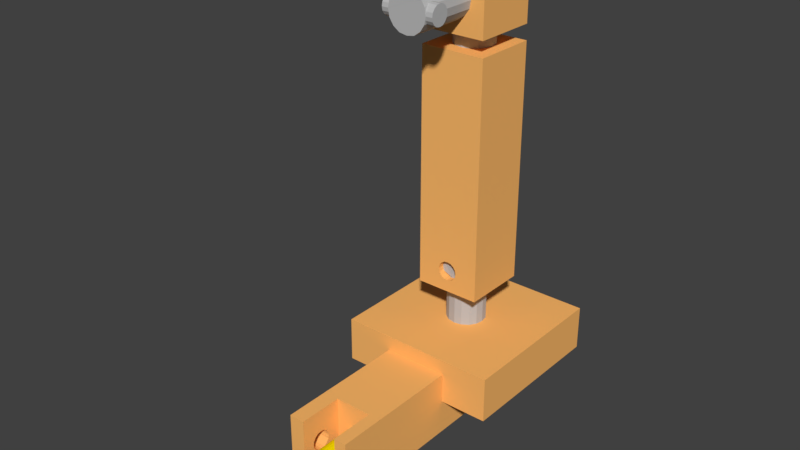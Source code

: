 # Source: RobotArm_BlueBoy17.blend  (saved by Blender 2.77.0; exported with 4.5.12 LTS)
import bpy
from mathutils import Matrix  # noqa: F401  (used for matrix-valued properties, if any)

bpy.ops.wm.read_factory_settings(use_empty=True)
scene = bpy.context.scene
scene.name = 'Scene'

# ---- collections
col_collection_1 = bpy.data.collections.new('Collection 1'); scene.collection.children.link(col_collection_1)

# ---- materials (node trees are filled in below, after node groups)
mat_construction_yellow = bpy.data.materials.new('Construction_Yellow')
mat_construction_yellow.alpha_threshold = 0.0
mat_construction_yellow.use_transparent_shadow = False
mat_construction_yellow.diffuse_color = (0.8392, 0.698, 0.0, 1.0)
mat_construction_yellow.roughness = 0.5
mat_orange = bpy.data.materials.new('Orange')
mat_orange.alpha_threshold = 0.0
mat_orange.use_transparent_shadow = False
mat_orange.diffuse_color = (1.0, 0.498, 0.1451, 1.0)
mat_orange.roughness = 0.5
mat_gray = bpy.data.materials.new('Gray')
mat_gray.alpha_threshold = 0.0
mat_gray.use_transparent_shadow = False
mat_gray.diffuse_color = (0.502, 0.502, 0.502, 1.0)
mat_gray.roughness = 0.5

# ---- material node trees

# ---- world
world_world = bpy.data.worlds.new('World'); scene.world = world_world
world_world.color = (0.05088, 0.05088, 0.05088)
world_world.use_sun_shadow = False
world_world.sun_shadow_jitter_overblur = 0.0
world_world.cycles.sampling_method = 'MANUAL'

# ---- meshes
me_hand = bpy.data.meshes.new('Hand')
me_hand.from_pydata([(-6.331, -9.523, 5.941), (-6.331, -9.523, -6.612), (6.358, -22.22, -6.612), (-6.331, -22.21, -6.612), (-6.331, -22.21, 5.941), (6.358, -22.21, 5.941), (6.358, -9.523, 5.941), (6.358, -9.523, -6.612), (-3.697, 2.151, -0.3036), (0.1762, 2.151, 3.473), (-4.962, 2.151, -0.3614), (-3.684, 2.151, -0.355), (-3.684, 2.151, -0.3614), (-1.333, 2.151, 3.184), (-3.427, 2.151, -1.775), (1.583, 2.151, 3.203), (2.778, 2.151, 2.375), (-2.611, 2.151, -3.014), (5.193, 2.151, -0.3614), (0.07981, 2.151, -4.145), (3.927, 2.151, -0.3871), (3.638, 2.151, -1.819), (-1.398, 2.151, -3.894), (3.638, 2.151, 1.116), (-3.427, 2.151, 1.097), (-2.611, 2.151, 2.375), (3.921, 2.151, -0.355), (2.81, 2.151, -3.066), (2.81, -13.9, -3.066), (3.927, -13.9, -0.3871), (3.927, -1.645, -0.3679), (3.927, -1.645, -0.3871), (3.908, 2.138, -0.4514), (3.786, 2.01, -1.081), (3.664, 1.599, -1.704), (5.193, 1.599, -1.704), (3.638, 1.419, -1.819), (3.439, 0.982, -2.115), (-4.962, 0.982, -2.115), (-4.962, 1.599, -1.704), (-3.44, 1.599, -1.704), (5.193, 0.982, -2.115), (5.193, 0.2305, -2.243), (5.193, 0.982, 1.431), (5.193, -1.523, -1.055), (5.193, -1.112, -1.678), (5.193, 1.579, 1.02), (5.193, -0.5081, -2.115), (5.193, 2.01, 0.3901), (5.193, 0.2819, 1.566), (5.193, -1.658, -0.3229), (5.193, -0.476, 1.424), (5.193, -1.523, 0.3772), (5.193, -1.112, 1.02), (5.193, 2.01, -1.081), (-4.962, 0.2305, -2.243), (-3.202, 0.982, -2.115), (3.356, 0.2305, -2.243), (3.439, -0.5081, -2.115), (3.638, -0.9128, -1.819), (3.664, -1.112, -1.678), (3.638, -13.9, -1.819), (3.792, -1.523, -1.055), (3.914, -1.658, -0.3229), (3.638, -13.9, 1.116), (3.78, -1.523, 0.3772), (3.638, -0.9642, 1.116), (3.657, -1.112, 1.02), (3.42, 0.982, 1.431), (3.33, 0.2819, 1.566), (3.426, -0.476, 1.424), (1.583, -13.9, 3.203), (2.778, -13.9, 2.375), (-3.562, 2.01, 0.3901), (-4.962, 2.01, 0.3901), (3.78, 2.01, 0.3901), (3.657, 1.579, 1.02), (3.638, 1.444, 1.116), (-1.398, -13.9, -3.894), (-2.611, -13.9, -3.014), (-3.119, 0.2305, -2.243), (-3.427, 1.489, -1.775), (-3.556, 2.01, -1.081), (-3.697, 2.145, -0.3036), (-3.684, 2.138, -0.2586), (-3.44, 1.579, 1.02), (-4.962, 1.579, 1.02), (-3.427, 1.464, 1.097), (-4.962, 0.982, 1.431), (-3.209, 0.982, 1.431), (-3.125, 0.2819, 1.566), (-4.962, 0.2819, 1.566), (-3.215, -0.476, 1.424), (-4.962, -0.476, 1.424), (-3.427, -0.9899, 1.097), (-3.427, -13.9, 1.097), (-3.697, -13.9, -0.3036), (-3.44, -1.112, 1.02), (-4.962, -1.112, 1.02), (-4.962, 2.01, -1.081), (-4.962, -0.5081, -2.115), (-4.962, -1.658, -0.3229), (-4.962, -1.523, -1.055), (-4.962, -1.112, -1.678), (-4.962, -1.523, 0.3772), (-3.562, -1.523, 0.3772), (-3.697, -1.651, -0.3036), (-3.427, -13.9, -1.775), (-3.691, -1.658, -0.3229), (-3.556, -1.523, -1.055), (-3.44, -1.112, -1.678), (-3.427, -0.9834, -1.775), (-3.202, -0.5081, -2.115), (0.07981, -13.9, -4.145), (-1.333, -13.9, 3.184), (-2.611, -13.9, 2.375), (0.1762, -13.9, 3.473), (1.014, -25.21, -0.4564), (0.6045, -24.93, -0.4564), (0.6045, -24.93, 3.193), (0.6045, -24.93, 3.193), (1.014, -25.21, 3.469), (1.014, -25.21, 3.469), (1.29, -25.63, -0.4564), (1.386, -26.1, -0.4564), (0.1034, -24.85, -0.4564), (-0.3892, -24.93, -0.4564), (-0.3892, -24.93, 3.193), (-0.3892, -24.93, 3.193), (-0.794, -25.23, -0.4564), (-0.794, -25.23, 3.486), (-0.794, -25.23, 3.486), (-0.794, -19.02, 3.486), (-0.3892, -19.02, 3.193), (0.1034, -19.02, 3.109), (0.6045, -19.02, 3.193), (1.014, -19.02, 3.469), (1.29, -19.02, 3.884), (1.29, -25.63, 3.884), (1.29, -25.63, 3.884), (1.386, -21.0, 4.362), (1.386, -26.1, 4.362), (1.386, -26.11, 4.362), (1.386, -26.11, 3.253), (1.386, -26.11, 4.362), (1.386, -26.11, 4.362), (1.386, -26.11, 4.362), (1.386, -26.11, 3.253), (1.386, -26.11, 4.362), (1.386, -26.11, 4.362), (1.364, -26.32, 4.253), (1.291, -26.68, 3.89), (1.291, -26.6, 3.889), (1.291, -26.68, 3.889), (1.29, -26.6, 3.884), (1.29, -26.6, 3.884), (1.29, -26.68, 3.884), (1.279, -26.7, 3.867), (1.11, -26.87, 3.607), (1.109, -26.87, 3.612), (1.109, -26.87, 3.612), (1.014, -27.01, 3.469), (1.003, -27.02, 3.462), (1.003, -27.02, -0.4564), (0.6045, -27.3, -0.4564), (-1.066, -25.64, -0.4564), (-1.156, -26.13, 4.39), (-1.156, -26.18, 4.39), (-1.156, -26.13, 4.388), (-1.149, -26.17, 4.35), (-1.148, -26.22, 4.345), (-1.072, -26.57, 3.931), (-1.071, -26.64, 3.928), (-1.071, -26.57, 3.931), (-1.071, -26.64, 3.928), (-1.058, -26.61, 3.957), (-1.066, -26.6, 3.97), (-1.066, -26.6, 3.97), (-1.072, -26.57, 4.003), (-1.047, -26.63, 3.941), (-1.066, -26.67, 3.901), (-1.066, -26.6, 3.9), (-1.07, -26.58, 3.922), (-1.07, -26.57, 3.923), (-1.047, -26.63, 3.941), (-1.044, -26.63, 3.935), (-1.066, -26.67, 3.899), (-1.156, -26.13, -0.4564), (-1.066, -26.6, -0.4564), (-0.3678, -27.29, -0.4564), (0.1355, -27.39, -0.4564), (0.1034, -27.39, 3.109), (-0.3678, -27.29, 3.189), (-0.3892, -27.28, 3.193), (-0.794, -27.02, -0.4564), (-0.7982, -27.08, 3.493), (-0.779, -27.03, 3.534), (-0.7799, -27.03, 3.535), (-0.7788, -27.03, 3.534), (-0.794, -27.02, 3.544), (-0.794, -27.02, 3.544), (-0.8171, -26.99, 3.58), (-0.794, -27.02, 3.544), (-0.8171, -26.99, 3.58), (-0.05539, -27.36, 3.213), (-0.7551, -27.05, 3.519), (-0.1778, -27.33, 3.237), (-0.1778, -27.33, 3.237), (0.07241, -27.38, 3.189), (0.07241, -27.38, 3.189), (-0.2987, -27.39, 3.177), (-0.2672, -27.31, 3.254), (-0.3095, -27.31, 3.263), (-0.3095, -27.31, 3.263), (-0.3526, -27.3, 3.271), (-0.3892, -27.38, 3.193), (-0.3543, -27.3, 3.271), (-0.3678, -27.29, 3.274), (-0.4162, -27.26, 3.304), (-0.3678, -27.29, 3.274), (-0.4162, -27.26, 3.304), (-0.4162, -27.26, 3.304), (-0.5369, -27.19, 3.38), (-0.6237, -27.13, 3.436), (-0.6237, -27.13, 3.436), (-0.7437, -27.06, 3.512), (-0.7728, -27.1, 3.471), (-0.7449, -27.06, 3.513), (-0.6237, -27.13, 3.436), (-0.7517, -27.05, 3.517), (-0.7483, -27.05, 3.515), (-0.746, -27.05, 3.514), (-0.794, -27.08, 3.486), (-0.794, -27.02, 3.486), (-0.794, -27.02, 3.486), (-0.3678, -27.29, 3.274), (0.1354, -27.39, 3.177), (0.1355, -27.39, 3.177), (-0.9105, -26.84, 3.728), (0.1943, -27.38, 3.189), (0.3134, -27.36, 3.212), (0.1792, -27.38, 3.186), (0.5124, -27.39, 3.177), (0.1791, -27.38, 3.186), (0.1355, -27.39, 3.115), (0.551, -27.31, 3.258), (0.6045, -27.3, 3.267), (0.549, -27.31, 3.257), (0.3134, -27.36, 3.212), (0.3134, -27.36, 3.212), (-1.008, -26.69, 3.88), (-0.9463, -26.78, 3.784), (-0.9463, -26.78, 3.784), (-0.9463, -26.78, 3.784), (-0.8171, -26.99, 3.58), (-1.004, -26.69, 3.873), (-1.004, -26.69, 3.874), (-1.006, -26.69, 3.878), (-1.018, -26.68, 3.893), (-1.027, -26.66, 3.912), (-1.027, -26.66, 3.912), (-1.027, -26.66, 3.912), (-1.028, -26.65, 3.914), (-1.029, -26.65, 3.914), (-1.031, -26.65, 3.917), (-1.035, -26.65, 3.923), (-1.033, -26.65, 3.92), (-1.035, -26.65, 3.923), (-1.035, -26.65, 3.923), (-1.029, -26.65, 3.915), (-1.028, -26.65, 3.914), (-1.018, -26.68, 3.893), (-1.018, -26.68, 3.893), (-1.014, -26.68, 3.89), (-1.014, -26.68, 3.889), (-1.008, -26.69, 3.88), (-1.008, -26.69, 3.88), (0.6045, -27.3, 3.267), (0.6492, -27.27, 3.299), (-0.6272, -26.7, 3.865), (-0.6272, -26.7, 3.865), (-0.6272, -26.7, 3.865), (-0.6272, -26.7, 3.865), (-1.102, -26.41, 4.161), (-1.102, -26.41, 4.161), (-1.105, -26.4, 4.173), (-1.106, -26.39, 4.181), (-1.112, -26.36, 4.212), (-1.112, -26.36, 4.212), (-1.127, -26.28, 4.293), (-1.127, -26.28, 4.293), (-1.131, -26.26, 4.312), (-1.131, -26.26, 4.312), (-1.131, -26.26, 4.312), (-1.142, -26.2, 4.367), (-1.14, -26.21, 4.356), (-1.14, -26.21, 4.357), (-1.14, -26.21, 4.358), (-1.149, -26.17, 4.402), (-1.149, -26.17, 4.402), (-1.149, -26.17, 4.402), (-1.152, -26.16, 4.409), (-1.156, -26.13, 4.39), (-1.153, -26.14, 4.402), (-1.156, -26.13, 4.402), (-1.153, -26.13, 4.402), (-1.153, -26.13, 4.402), (-1.153, -26.12, 4.402), (-1.156, -19.02, 4.39), (-1.066, -19.02, 4.857), (-0.3678, -19.02, 5.553), (0.1355, -19.02, 5.649), (-1.066, -19.02, 3.899), (-1.066, -20.68, 3.906), (-1.067, -19.02, 3.912), (-1.068, -19.02, 3.914), (-1.123, -19.02, 4.217), (-1.124, -19.02, 4.218), (-1.077, -25.71, 3.963), (-1.078, -25.71, 3.964), (-1.066, -25.65, 3.44), (-1.067, -25.65, 3.909), (-1.066, -25.65, 3.906), (-1.066, -24.03, 3.899), (-1.066, -25.64, 3.899), (-1.066, -25.64, 3.899), (0.6045, -19.02, 5.559), (1.003, -19.02, 5.283), (1.29, -19.02, 4.863), (1.326, -20.98, 4.673), (1.386, -21.0, 4.368), (1.386, -19.02, 4.362), (1.386, -26.21, 4.362), (1.37, -26.19, 4.383), (1.332, -26.39, 4.182), (1.335, -26.37, 4.201), (1.331, -26.39, 4.18), (1.325, -26.42, 4.147), (1.317, -26.47, 4.102), (1.317, -26.47, 4.102), (1.309, -26.5, 4.065), (1.302, -26.54, 4.031), (1.296, -26.65, 3.917), (1.302, -26.54, 4.031), (1.302, -26.54, 4.031), (1.003, -25.29, 5.283), (0.6597, -25.05, 5.52), (0.2986, -26.17, 4.402), (0.2986, -26.17, 4.402), (0.2986, -26.17, 4.402), (1.29, -26.6, 3.963), (1.29, -26.6, 3.968), (1.291, -26.6, 3.97), (1.291, -26.6, 3.97), (1.291, -26.6, 3.97), (1.29, -26.6, 3.968), (1.29, -26.6, 3.963), (1.282, -26.61, 3.953), (1.269, -26.63, 3.936), (1.269, -26.63, 3.936), (1.262, -26.64, 3.926), (1.142, -26.82, 3.748), (1.135, -26.83, 3.738), (1.221, -26.7, 3.865), (1.132, -26.84, 3.733), (1.014, -27.1, 3.469), (1.122, -26.85, 3.719), (1.099, -26.88, 3.686), (1.003, -27.02, 3.544), (1.003, -27.02, 3.544), (0.9663, -27.05, 3.519), (0.9663, -27.05, 3.519), (0.7612, -27.19, 3.378), (0.7136, -27.22, 3.344), (0.6057, -27.37, 3.193), (0.7038, -27.23, 3.337), (0.7001, -27.23, 3.335), (0.6984, -27.23, 3.334), (0.6993, -27.23, 3.334), (0.699, -27.23, 3.334), (0.6971, -27.24, 3.333), (0.6889, -27.24, 3.327), (0.6517, -27.27, 3.301), (0.7612, -27.19, 3.378), (0.6045, -27.38, 3.193), (0.6045, -27.3, 3.193), (0.6045, -27.3, 3.193), (-1.105, -26.4, 4.173), (-1.105, -26.4, 4.173), (-1.107, -26.38, 4.191), (-1.107, -26.38, 4.191), (-1.107, -26.38, 4.191), (-1.112, -26.36, 4.212), (0.8429, -27.13, 3.434), (0.7612, -27.19, 3.378), (-1.127, -26.28, 4.293), (0.6992, -27.23, 3.334), (0.9663, -27.05, 3.519), (-0.435, -26.49, 4.082), (-0.435, -26.49, 4.082), (-0.435, -26.49, 4.082), (-0.435, -26.49, 4.082), (-1.066, -25.71, 4.857), (-0.794, -25.29, 5.283), (-0.9289, -19.02, 5.069), (-0.9289, -19.02, 5.069), (-0.7939, -19.02, 5.283), (-0.794, -19.02, 5.283), (-0.3678, -25.02, 5.553), (-0.2969, -25.0, 5.566), (-0.1501, -24.97, 5.595), (-0.8014, -26.17, 4.402), (-0.8013, -26.17, 4.402), (-0.8014, -26.17, 4.402), (-0.9744, -26.17, 4.402), (-0.9744, -26.17, 4.402), (-0.9744, -26.17, 4.402), (-0.7145, -26.17, 4.402), (-0.7144, -26.17, 4.402), (-0.7145, -26.17, 4.402), (-0.7126, -26.17, 4.402), (-0.7126, -26.17, 4.402), (-0.7126, -26.17, 4.402), (-0.7092, -26.17, 4.402), (-0.7092, -26.17, 4.402), (-0.7076, -26.17, 4.402), (-0.7076, -26.17, 4.402), (-0.7092, -26.17, 4.402), (-0.7076, -26.17, 4.402), (-0.7056, -26.17, 4.402), (-0.7056, -26.17, 4.402), (-0.7056, -26.17, 4.402), (0.1355, -24.92, 5.649), (0.2047, -24.93, 5.635), (-0.2752, -26.17, 4.402), (-0.2752, -26.17, 4.402), (-0.2752, -26.17, 4.402), (-0.2808, -26.17, 4.402), (-0.2808, -26.17, 4.402), (-0.2842, -26.17, 4.402), (-0.2808, -26.17, 4.402), (-0.2842, -26.17, 4.402), (-0.2842, -26.17, 4.402), (-0.3006, -26.17, 4.402), (-0.3018, -26.17, 4.402), (-0.3006, -26.17, 4.402), (-0.3018, -26.17, 4.402), (-0.3018, -26.17, 4.402), (-0.3046, -26.17, 4.402), (-0.3046, -26.17, 4.402), (-0.3046, -26.17, 4.402), (-0.3123, -26.17, 4.402), (-0.3123, -26.17, 4.402), (-0.3123, -26.17, 4.402), (-0.3164, -26.17, 4.402), (-0.3164, -26.17, 4.402), (-0.3277, -26.17, 4.402), (-0.3164, -26.17, 4.402), (-0.3277, -26.17, 4.402), (-0.3277, -26.17, 4.402), (1.114, -26.86, 3.707), (1.114, -26.86, 3.707), (1.113, -26.86, 3.707), (1.099, -26.88, 3.686), (1.113, -26.86, 3.706), (1.099, -26.88, 3.686), (-0.4463, -26.17, 4.402), (-0.4463, -26.17, 4.402), (-0.4463, -26.17, 4.402), (1.113, -26.86, 3.707), (1.114, -26.86, 3.707), (-0.3006, -26.17, 4.402), (0.6045, -25.01, 5.559), (-0.01907, -26.17, 4.402), (-0.01905, -26.17, 4.402), (-0.01907, -26.17, 4.402), (-0.01896, -26.17, 4.402), (-0.01896, -26.17, 4.402), (-0.01895, -26.17, 4.402), (-0.01888, -26.17, 4.402), (-0.0189, -26.17, 4.402), (-0.0189, -26.17, 4.402), (1.25, -26.66, 3.908), (1.262, -26.64, 3.926), (1.269, -26.63, 3.936), (1.038, -25.34, 5.231), (0.6162, -26.17, 4.402), (0.6162, -26.17, 4.402), (0.6162, -26.17, 4.402), (0.6163, -26.17, 4.402), (0.6163, -26.17, 4.402), (1.117, -25.45, 5.116), (0.9009, -26.17, 4.402), (0.9009, -26.17, 4.402), (0.9009, -26.17, 4.402), (1.29, -25.71, 4.863), (1.299, -25.75, 4.814), (1.181, -26.17, 4.402), (1.181, -26.17, 4.402), (1.181, -26.17, 4.402), (1.181, -26.17, 4.402), (1.181, -26.17, 4.402), (1.374, -26.17, 4.402), (1.374, -26.17, 4.402), (1.361, -26.23, 4.336), (1.385, -26.2, 4.372), (1.36, -26.24, 4.331), (1.386, -26.2, 4.368), (1.36, -26.24, 4.329), (1.386, -26.11, 4.369), (1.386, -26.11, 4.369), (1.386, -26.11, 4.369), (1.386, -26.11, 4.402), (1.379, -26.13, 4.402), (1.38, -26.13, 4.402), (1.379, -26.13, 4.402), (1.379, -26.13, 4.402), (1.385, -26.11, 4.373), (1.386, -26.11, 4.37), (1.386, -26.11, 4.402), (1.386, -26.11, 4.402), (1.379, -26.07, 4.402), (1.386, -26.1, 4.402), (1.386, -26.1, 4.369), (1.386, -26.11, 4.369), (1.386, -26.11, 4.369), (1.386, -26.11, 4.369), (1.386, -26.11, 4.369), (1.181, -26.17, 4.402), (1.325, -26.42, 4.147), (1.319, -26.45, 4.114), (1.325, -26.42, 4.147), (1.317, -26.47, 4.102), (0.6163, -26.17, 4.402), (0.1355, -27.39, 3.114), (0.1034, -27.38, 3.109), (0.1355, -27.39, 3.177), (-1.156, -26.13, 4.388), (-1.066, -26.6, 3.899), (-1.066, -26.6, 3.899), (-1.057, -26.61, 3.957), (-1.057, -26.61, 3.956), (-1.066, -26.6, 3.97), (1.29, -26.6, -0.4564), (0.1034, -24.85, 3.109), (1.014, -55.83, -1.14), (0.6045, -55.83, -1.416), (1.29, -28.46, -0.7246), (1.014, -28.46, -1.14), (1.29, -55.83, -0.7247), (1.386, -55.83, -0.2471), (0.1034, -55.83, -1.5), (-0.3892, -55.83, -1.416), (1.29, -28.46, 0.2541), (1.386, -28.46, -0.2471), (0.1033, -28.46, -1.5), (0.6045, -28.46, -1.416), (1.29, -55.83, 0.2541), (1.003, -55.83, 0.6738), (0.6045, -55.83, 0.9501), (-0.794, -55.83, -1.123), (-1.066, -55.83, -0.7097), (-1.123, -28.46, -0.3923), (-1.124, -28.46, -0.3909), (-1.156, -28.46, -0.2192), (-1.066, -28.46, 0.2477), (-0.3678, -28.46, 0.9437), (0.1355, -28.46, 1.04), (-1.066, -28.46, -0.7096), (-1.066, -33.88, -0.7032), (-1.067, -28.46, -0.6968), (-1.068, -28.46, -0.6946), (-0.794, -28.46, -1.123), (-0.3892, -28.46, -1.416), (1.003, -28.46, 0.6739), (0.1355, -55.83, 1.04), (-0.3678, -55.83, 0.9437), (-1.156, -55.83, -0.2192), (-1.066, -55.83, 0.2476), (-0.794, -55.83, 0.6738), (-0.794, -28.46, 0.6739), (0.6045, -28.46, 0.9501), (1.912, -31.44, -2.05), (1.094, -31.44, -2.603), (2.465, -20.8, -1.219), (1.912, -20.8, -2.05), (2.465, -31.44, -1.219), (2.657, -31.44, -0.2642), (0.09157, -31.44, -2.77), (-0.8936, -31.44, -2.603), (2.465, -20.8, 0.7381), (2.657, -20.8, -0.2642), (0.09157, -20.8, -2.77), (1.094, -20.8, -2.603), (2.465, -31.44, 0.7381), (1.891, -31.44, 1.578), (1.094, -31.44, 2.13), (-1.703, -31.44, -2.016), (-2.247, -31.44, -1.189), (-2.361, -20.8, -0.5548), (-2.364, -20.8, -0.5518), (-2.427, -20.8, -0.2085), (-2.247, -20.8, 0.7253), (-0.8508, -20.8, 2.117), (0.1558, -20.8, 2.31), (-2.247, -20.8, -1.189), (-2.247, -22.91, -1.177), (-2.249, -20.8, -1.164), (-2.251, -20.8, -1.159), (-1.703, -20.8, -2.016), (-0.8936, -20.8, -2.603), (1.891, -20.8, 1.578), (0.1558, -31.44, 2.31), (-0.8507, -31.44, 2.117), (-2.427, -31.44, -0.2085), (-2.247, -31.44, 0.7253), (-1.703, -31.44, 1.578), (-1.703, -20.8, 1.578), (1.094, -20.8, 2.13)], [], [(2, 3, 1, 7), (0, 6, 7, 1), (0, 4, 5, 6), (3, 2, 5, 4), (1, 3, 4, 0), (7, 6, 5, 2), (8, 12, 11), (38, 55, 100, 103, 102, 101, 104, 98, 93, 91, 88, 86, 74, 10, 99, 39), (22, 19, 113, 78), (21, 20, 32), (36, 21, 32, 33, 34), (31, 29, 61, 59, 60, 62), (115, 114, 13, 25), (88, 91, 90, 89), (45, 44, 62, 60), (106, 108, 109, 110, 111, 107, 96), (15, 16, 23, 26, 75, 48, 18, 54, 33, 32, 20, 21, 27, 19, 22, 17, 14, 12, 8, 24, 25, 13, 9), (103, 110, 109, 102), (101, 108, 106, 105, 104), (51, 49, 69, 70), (54, 18, 48, 46, 43, 49, 51, 53, 52, 50, 44, 45, 47, 42, 41, 35), (51, 70, 66, 67, 53), (68, 77, 23, 16, 72, 64, 66, 70, 69), (87, 24, 8, 73, 85), (35, 41, 37, 36, 34), (68, 43, 46, 76, 77), (30, 31, 62, 44, 50, 63), (81, 56, 38, 39, 40), (82, 12, 14, 81, 40), (8, 11, 83), (8, 83, 84), (8, 84, 73), (65, 67, 66, 64, 29, 31, 30, 63), (88, 89, 87, 85, 86), (16, 15, 71, 72), (74, 86, 85, 73), (57, 37, 41, 42), (53, 67, 65, 52), (46, 48, 75, 76), (116, 114, 115, 95, 96, 107, 79, 78, 113, 28, 61, 29, 64, 72, 71), (91, 93, 92, 90), (110, 103, 100, 112, 111), (106, 96, 95, 94, 97, 105), (105, 97, 98, 104), (55, 80, 112, 100), (109, 108, 101, 102), (9, 13, 114, 116), (47, 45, 60, 59, 58), (97, 94, 92, 93, 98), (10, 74, 73, 84, 83, 11, 12), (56, 80, 55, 38), (35, 34, 33, 54), (15, 9, 116, 71), (75, 26, 23, 77, 76), (92, 94, 95, 115, 25, 24, 87, 89, 90), (39, 99, 82, 40), (17, 79, 107, 111, 112, 80, 56, 81, 14), (49, 43, 68, 69), (12, 82, 99, 10), (50, 52, 65, 63), (79, 17, 22, 78), (58, 57, 42, 47), (19, 27, 28, 113), (61, 28, 27, 21, 36, 37, 57, 58, 59), (135, 120, 119, 544, 134), (305, 304, 303), (126, 125, 118, 117, 123, 124, 543, 163, 164, 190, 189, 194, 188, 187, 165, 129), (277, 246, 245), (340, 339, 532, 343), (262, 270, 269, 263), (427, 424, 425, 426), (309, 404, 406, 310, 311, 326, 327, 328, 331, 137, 136, 135, 134, 133, 132, 312, 314, 315, 316, 317, 308), (269, 265, 264, 263), (319, 317, 316, 318), (122, 139, 123, 117, 121), (442, 471, 443, 439), (226, 215, 210, 236, 209, 207, 211, 212, 214, 216, 235, 217, 218, 221, 222, 223, 224, 225, 228, 227, 231), (514, 516, 517, 518, 510, 512), (162, 385, 386, 164, 163), (136, 137, 138, 139, 122), (391, 392, 287, 390), (521, 513, 514, 512, 519, 520, 522), (328, 327, 345, 485, 491, 495), (544, 127, 128, 133, 134), (138, 141, 124, 123, 139), (151, 149, 140, 332, 150, 342), (277, 382, 278, 246), (159, 155, 154, 156, 157), (283, 387, 285, 284), (160, 159, 157), (417, 411, 412, 418), (257, 256, 250, 276), (206, 211, 207, 204), (435, 434, 474, 473), (132, 133, 128, 130, 131), (492, 491, 485, 490), (451, 453, 454, 455), (182, 183, 181), (524, 520, 525, 330), (229, 205, 198, 196, 195, 232, 226, 231, 230, 227), (185, 179, 184), (471, 442, 433), (257, 276, 275, 274), (191, 210, 215, 193, 192, 535), (293, 294, 295, 292), (523, 521, 522), (196, 198, 197), (392, 288, 172, 287), (186, 539, 538, 233, 232, 195), (205, 202, 199), (335, 529, 337, 336), (211, 206, 212), (218, 220, 221), (221, 220, 222), (227, 228, 229), (274, 275, 250, 271, 272, 273), (538, 188, 194, 234, 233), (156, 154, 152, 153), (231, 227, 230), (228, 205, 229), (224, 228, 225), (223, 228, 224), (216, 213, 235), (214, 213, 216), (236, 210, 191, 534, 535, 192, 189, 190, 237), (245, 246, 247), (248, 247, 246, 240, 249), (544, 119, 118, 125), (251, 253, 238), (434, 435, 433, 436), (253, 251, 252), (180, 174, 173, 183, 182), (261, 259, 260), (149, 151, 153, 152, 154, 155, 543, 124, 141, 142, 143, 146, 140, 148, 147), (265, 266, 264), (265, 267, 268), (265, 268, 266), (366, 364, 363, 460, 461), (426, 425, 428, 410), (257, 274, 273), (265, 269, 270, 260, 271, 250, 251, 238, 253, 252, 255, 256, 257, 258, 259, 261, 262, 263, 264, 266, 268, 267, 184, 179, 541, 540, 175, 542, 176, 283, 172, 174, 180, 186, 195, 196, 197, 198, 199, 200, 201, 254, 203, 202, 205, 228, 223, 222, 220, 219, 213, 206, 204, 208, 237, 239, 241, 249, 240, 246, 278, 279, 178, 177, 185), (144, 140, 145, 143), (250, 275, 276), (166, 165, 187), (237, 190, 164, 386, 244, 242, 536, 239), (250, 256, 255), (173, 174, 172, 171), (279, 282, 178), (172, 283, 284), (390, 287, 172, 284, 285, 286), (270, 262, 261, 260), (389, 391, 390, 286), (170, 172, 292, 295, 296, 297, 298), (404, 309, 402, 403, 407, 405), (170, 298, 299), (481, 346, 480, 479), (148, 140, 149, 147), (509, 518, 517, 505, 507, 330), (352, 353, 344, 343), (131, 130, 129, 165, 325), (180, 182, 181, 183, 173, 171, 169, 537, 166, 187, 188, 538, 539, 186), (142, 140, 144, 143), (454, 433, 457, 455), (431, 467, 466, 430), (160, 157, 365, 161), (532, 339, 150, 338), (433, 432, 410, 430, 466), (208, 204, 207, 209), (353, 352, 354, 342), (245, 247, 248, 249, 241, 243, 239, 536, 242, 384, 374, 396, 379, 378, 376, 377, 380, 381, 382, 277), (331, 140, 142, 141, 138, 137), (494, 493, 498, 497), (334, 335, 336), (185, 177, 541, 179), (441, 439, 438, 440), (478, 477, 346, 476), (388, 387, 391, 389, 286), (341, 343, 344), (321, 318, 316, 315, 313, 314, 312, 323, 322), (305, 301, 306, 304), (361, 363, 362), (362, 363, 364), (503, 502, 333, 504), (367, 463, 464, 465, 368, 369), (288, 392, 395, 289), (376, 375, 377), (381, 383, 382), (383, 278, 382), (213, 214, 212, 206), (374, 384, 385, 162, 161, 365), (411, 409, 413, 412), (414, 409, 416, 415), (395, 290, 172, 289), (527, 511, 330), (380, 383, 381), (375, 383, 380), (345, 346, 347, 486, 485), (396, 378, 379), (377, 375, 380), (360, 483, 484, 350, 351, 352, 343, 532, 338, 531, 530, 529, 335, 333, 502, 528, 498, 493, 533, 487, 349, 479, 478, 474, 434, 438, 439, 443, 444, 449, 451, 455, 456, 467, 431, 425, 424, 422, 418, 412, 415, 300, 294, 397, 368, 465, 469, 460, 363, 482, 361, 362, 364, 366, 367, 369, 370, 371, 372, 394, 373, 375, 376, 378, 396, 374, 365, 157, 156, 153, 151, 342, 354, 355, 356, 357, 358, 359), (373, 383, 375), (398, 393, 397), (398, 397, 294), (401, 399, 400, 393, 398), (452, 451, 449, 450), (411, 417, 410, 409), (402, 301, 167, 170, 299, 416, 409, 408, 403), (308, 167, 302, 304, 307, 306, 301, 402, 309), (317, 319, 318, 321, 320, 322, 323, 324, 325, 165, 166, 168, 169, 171, 172, 170, 167, 308), (397, 393, 372, 371), (406, 404, 405), (416, 299, 300, 415), (128, 127, 126, 129, 130), (289, 172, 288), (310, 408, 409, 410, 432, 311), (298, 294, 300, 299), (145, 140, 146, 143), (400, 399, 401, 398, 294), (414, 415, 412, 413), (429, 431, 430, 410), (290, 291, 172), (494, 497, 496, 495, 491), (348, 481, 479, 349), (527, 519, 512, 511), (414, 413, 409), (219, 217, 235, 213), (475, 474, 478, 476), (420, 410, 419), (494, 491, 492, 493), (426, 410, 427), (513, 329, 515, 514), (429, 428, 425, 431), (252, 251, 250, 255), (436, 433, 437), (477, 478, 479, 480), (440, 433, 441), (445, 433, 446), (447, 433, 448), (499, 496, 497, 498), (528, 501, 496, 500), (450, 433, 452), (453, 433, 454), (457, 433, 458), (420, 422, 421, 410), (456, 458, 433, 459), (501, 528, 502, 503), (464, 462, 469, 465), (462, 464, 463), (456, 459, 468, 467), (459, 433, 468), (419, 410, 417, 418), (257, 272, 271, 258), (461, 460, 470), (350, 355, 354, 351), (473, 346, 472, 433, 435), (475, 476, 346), (468, 433, 466, 467), (346, 481, 348), (257, 273, 272), (429, 410, 428), (488, 485, 486, 487), (424, 423, 421, 422), (383, 373, 394, 372), (480, 346, 477), (448, 433, 450, 449), (446, 444, 443, 445), (423, 410, 421), (458, 456, 455, 457), (516, 514, 515), (370, 397, 371), (366, 463, 367), (203, 201, 200, 202), (483, 360, 359, 484), (358, 484, 359), (357, 484, 358), (350, 356, 355), (351, 354, 352), (523, 522, 520, 524, 330, 507, 332, 140, 331, 328, 495, 496, 505, 517, 516, 515, 329, 513, 521), (444, 446, 433, 447), (444, 447, 448, 449), (488, 489, 485), (423, 424, 427, 410), (307, 304, 306), (525, 520, 519, 526), (526, 519, 527, 330), (349, 347, 346, 348), (281, 280, 279, 278), (499, 500, 496), (475, 346, 473, 474), (125, 126, 127, 544), (368, 397, 370, 369), (506, 333, 508), (510, 509, 330), (304, 302, 303), (442, 439, 441, 433), (499, 498, 528, 500), (334, 336, 337, 531, 338, 150, 332, 507, 505, 496, 501, 503, 504, 506, 508, 333), (311, 432, 433, 472, 326), (434, 436, 437, 438), (291, 293, 292, 172), (120, 121, 117, 118, 119), (219, 220, 218, 217), (525, 526, 330), (419, 418, 422, 420), (512, 510, 330, 511), (509, 510, 518), (504, 333, 506), (176, 177, 178, 281, 278, 383, 372, 393, 400, 294, 293, 395, 392, 391, 387, 283), (208, 209, 236, 237), (121, 120, 135, 136, 122), (488, 487, 533, 489), (451, 452, 433, 453), (407, 406, 405), (530, 531, 529), (337, 529, 531), (437, 433, 440, 438), (406, 407, 403, 408, 310), (347, 349, 487, 486), (353, 342, 150, 339, 340, 341, 344), (343, 341, 340), (334, 333, 335), (443, 471, 433, 445), (322, 320, 321), (234, 194, 189, 192, 193), (315, 314, 313), (294, 297, 296), (294, 296, 295), (461, 470, 462, 463, 366), (271, 260, 259, 258), (282, 279, 280, 281, 178), (535, 534, 191), (241, 239, 243), (294, 298, 297), (203, 254, 201), (200, 199, 202), (198, 205, 199), (242, 244, 386, 385, 384), (533, 490, 485, 489), (490, 533, 493, 492), (177, 540, 541), (226, 232, 233, 234, 193, 215), (177, 175, 540), (177, 542, 175), (469, 462, 470, 460), (312, 132, 131, 325, 324, 323), (176, 542, 177), (155, 159, 158, 160, 161, 162, 163, 543), (168, 537, 169), (166, 537, 168), (388, 286, 285, 387), (356, 350, 484, 357), (160, 158, 159), (327, 326, 472, 346, 345), (265, 185, 184, 267), (363, 361, 482), (395, 293, 291, 290), (302, 167, 301, 305, 303), (566, 576, 575, 567), (561, 560, 552, 551, 546, 545, 549, 550, 557, 558, 559, 575, 576, 579, 578, 577), (548, 545, 546, 556), (581, 559, 558, 574), (572, 560, 561, 568), (562, 561, 563), (561, 562, 571, 569, 570, 568), (565, 564, 577, 578), (564, 563, 561, 577), (572, 573, 552, 560), (571, 570, 569), (553, 574, 558, 557), (555, 551, 552, 573), (549, 547, 554, 550), (556, 546, 551, 555), (553, 557, 550, 554), (547, 549, 545, 548), (567, 575, 559, 581), (568, 570, 571, 562, 563, 564, 565, 580, 566, 567, 581, 574, 553, 554, 547, 548, 556, 555, 573, 572), (566, 580, 579, 576), (580, 565, 578, 579), (584, 586, 582, 585), (598, 600, 599), (617, 616, 613, 603), (609, 597, 598, 605), (601, 600, 598, 614), (598, 599, 608, 606, 607, 605), (591, 587, 586, 584), (608, 607, 606), (595, 594, 590, 611), (610, 592, 588, 589), (593, 583, 588, 592), (604, 603, 613, 612), (618, 604, 612, 596), (590, 594, 587, 591), (602, 617, 603, 604, 618, 611, 590, 591, 584, 585, 593, 592, 610, 609, 605, 607, 608, 599, 600, 601), (589, 597, 609, 610), (602, 601, 614, 615), (611, 618, 596, 595), (617, 602, 615, 616), (585, 582, 583, 593), (613, 616, 615, 614, 598, 597, 589, 588, 583, 582, 586, 587, 594, 595, 596, 612)])
me_hand.polygons.foreach_set('material_index', [1, 1, 1, 1, 1, 1, 2, 2, 2, 2, 2, 2, 2, 2, 2, 2, 2, 2, 2, 2, 2, 2, 2, 2, 2, 2, 2, 2, 2, 2, 2, 2, 2, 2, 2, 2, 2, 2, 2, 2, 2, 2, 2, 2, 2, 2, 2, 2, 2, 2, 2, 2, 2, 2, 2, 2, 2, 2, 2, 2, 2, 2, 2, 2, 2, 2, 2, 2, 2, 2, 2, 2, 2, 2, 2, 2, 2, 2, 2, 2, 2, 2, 2, 2, 2, 2, 2, 2, 2, 2, 2, 2, 2, 2, 2, 2, 2, 2, 2, 2, 2, 2, 2, 2, 2, 2, 2, 2, 2, 2, 2, 2, 2, 2, 2, 2, 2, 2, 2, 2, 2, 2, 2, 2, 2, 2, 2, 2, 2, 2, 2, 2, 2, 2, 2, 2, 2, 2, 2, 2, 2, 2, 2, 2, 2, 2, 2, 2, 2, 2, 2, 2, 2, 2, 2, 2, 2, 2, 2, 2, 2, 2, 2, 2, 2, 2, 2, 2, 2, 2, 2, 2, 2, 2, 2, 2, 2, 2, 2, 2, 2, 2, 2, 2, 2, 2, 2, 2, 2, 2, 2, 2, 2, 2, 2, 2, 2, 2, 2, 2, 2, 2, 2, 2, 2, 2, 2, 2, 2, 2, 2, 2, 2, 2, 2, 2, 2, 2, 2, 2, 2, 2, 2, 2, 2, 2, 2, 2, 2, 2, 2, 2, 2, 2, 2, 2, 2, 2, 2, 2, 2, 2, 2, 2, 2, 2, 2, 2, 2, 2, 2, 2, 2, 2, 2, 2, 2, 2, 2, 2, 2, 2, 2, 2, 2, 2, 2, 2, 2, 2, 2, 2, 2, 2, 2, 2, 2, 2, 2, 2, 2, 2, 2, 2, 2, 2, 2, 2, 2, 2, 2, 2, 2, 2, 2, 2, 2, 2, 2, 2, 2, 2, 2, 2, 2, 2, 2, 2, 2, 2, 2, 2, 2, 2, 2, 2, 2, 2, 2, 2, 2, 2, 2, 2, 2, 2, 2, 2, 2, 2, 2, 2, 2, 2, 2, 2, 2, 2, 2, 2, 2, 2, 2, 2, 2, 2, 2, 2, 2, 2, 2, 2, 2, 2, 2, 2, 2, 0, 0, 0, 0, 0, 0, 0, 0, 0, 0, 0, 0, 0, 0, 0, 0, 0, 0, 0, 0, 0, 2, 2, 2, 2, 2, 2, 2, 2, 2, 2, 2, 2, 2, 2, 2, 2, 2, 2, 2, 2, 2])
me_hand.materials.append(mat_construction_yellow)
me_hand.materials.append(mat_orange)
me_hand.materials.append(mat_gray)
me_hand.use_remesh_preserve_volume = False
me_hand.use_remesh_preserve_attributes = False
me_hand.use_mirror_vertex_groups = False
me_hand.update()
me_base = bpy.data.meshes.new('Base')
me_base.from_pydata([(3.555, -1.695, 71.4), (1.483, -3.752, 71.4), (2.726, -2.923, 71.4), (2.726, -2.923, 55.34), (3.555, -1.695, 55.34), (3.81, -0.1967, 71.4), (0.04783, -4.039, 71.4), (0.04783, -4.039, 55.34), (1.483, -3.752, 55.34), (3.81, -0.1967, 55.34), (-1.451, -3.752, 55.34), (3.555, 1.286, 55.34), (3.555, 1.286, 71.4), (-1.451, -3.752, 71.4), (-2.71, -2.891, 71.4), (-2.71, -2.891, 55.34), (-3.539, -1.695, 55.34), (-3.539, -1.695, 71.4), (2.678, 2.497, 71.4), (1.435, 3.31, 71.4), (2.678, 2.497, 55.34), (1.435, 3.31, 55.34), (-0.03187, 3.581, 71.4), (-3.81, -0.2924, 71.4), (-3.523, 1.222, 71.4), (-3.523, 1.222, 55.34), (-3.81, -0.2924, 55.34), (-0.03188, 3.581, 55.34), (-1.435, 3.31, 55.34), (-1.435, 3.31, 71.4), (-2.71, 2.497, 71.4), (-2.71, 2.497, 55.34), (-15.72, -15.72, 0.1201), (-15.72, -15.72, 8.967), (-15.72, 15.72, 0.1201), (-15.72, 15.72, 8.967), (15.72, -15.72, 0.1201), (15.72, -15.72, 8.967), (15.72, 15.72, 0.1201), (15.72, 15.72, 8.967), (-0.03103, 3.586, 22.96), (-3.808, -0.2871, 22.96), (0.02678, 4.851, 22.96), (0.02036, 3.573, 22.96), (0.02678, 3.573, 22.96), (-3.519, 1.222, 22.96), (1.44, 3.316, 22.96), (-3.538, -1.694, 22.96), (-2.709, -2.888, 22.96), (2.68, 2.501, 22.96), (0.02678, -5.304, 22.96), (3.81, -0.1908, 22.96), (3.559, -1.694, 22.96), (0.05247, -4.038, 22.96), (1.485, -3.749, 22.96), (3.559, 1.287, 22.96), (-1.451, -3.749, 22.96), (-1.431, 3.316, 22.96), (-2.709, 2.501, 22.96), (0.02036, -4.032, 22.96), (2.731, -2.921, 22.96), (2.731, -2.921, 6.909), (3.559, -1.694, 6.909), (0.05247, -4.038, 6.909), (0.0332, -4.038, 19.16), (0.05247, -4.038, 19.16), (0.1167, -4.019, 22.95), (0.7462, -3.897, 22.82), (1.369, -3.775, 22.41), (1.369, -5.304, 22.41), (1.485, -3.749, 22.23), (1.78, -3.55, 21.79), (1.78, 4.851, 21.79), (1.369, 4.851, 22.41), (1.369, 3.329, 22.41), (1.78, -5.304, 21.79), (1.909, -5.304, 21.04), (-1.765, -5.304, 21.79), (0.7205, -5.304, 19.29), (1.344, -5.304, 19.7), (-1.354, -5.304, 22.39), (1.78, -5.304, 20.3), (-0.7247, -5.304, 22.82), (-1.9, -5.304, 21.09), (-0.01176, -5.304, 19.15), (-1.759, -5.304, 20.33), (-0.7119, -5.304, 19.29), (0.7462, -5.304, 22.82), (1.909, 4.851, 21.04), (1.78, 3.091, 21.79), (1.909, -3.467, 21.04), (1.78, -3.55, 20.3), (1.485, -3.749, 19.9), (1.344, -3.775, 19.7), (1.485, -3.749, 6.909), (0.7205, -3.903, 19.29), (-0.01176, -4.025, 19.15), (-1.451, -3.749, 6.909), (-0.7119, -3.89, 19.29), (-1.451, -3.749, 19.84), (-1.765, -3.531, 21.79), (-1.9, -3.441, 21.09), (-1.759, -3.537, 20.33), (-3.538, -1.694, 6.909), (-2.709, -2.888, 6.909), (-0.7247, 3.451, 22.82), (-0.7247, 4.851, 22.82), (-0.7247, -3.89, 22.82), (-1.354, -3.768, 22.39), (-1.451, -3.749, 22.25), (3.559, 1.287, 6.909), (2.68, 2.501, 6.909), (1.909, 3.008, 21.04), (1.44, 3.316, 22.3), (0.7462, 3.445, 22.82), (-0.03103, 3.586, 22.95), (-0.07599, 3.573, 22.95), (-1.354, 3.329, 22.39), (-1.354, 4.851, 22.39), (-1.431, 3.316, 22.27), (-1.765, 4.851, 21.79), (-1.765, 3.098, 21.79), (-1.9, 3.014, 21.09), (-1.9, 4.851, 21.09), (-1.759, 3.104, 20.33), (-1.759, 4.851, 20.33), (-1.431, 3.316, 19.82), (-1.431, 3.316, 6.909), (-0.03103, 3.586, 6.909), (-1.354, 3.329, 19.7), (-1.354, 4.851, 19.7), (0.7462, 4.851, 22.82), (1.78, 4.851, 20.3), (-0.01176, 4.851, 19.15), (0.7205, 4.851, 19.29), (1.344, 4.851, 19.7), (-0.7119, 4.851, 19.29), (-0.7119, 3.451, 19.29), (-0.03103, 3.586, 19.16), (1.44, 3.316, 6.909), (-0.01176, 3.58, 19.15), (0.7205, 3.445, 19.29), (1.344, 3.329, 19.7), (1.44, 3.316, 19.83), (1.78, 3.091, 20.3), (3.81, -0.1908, 6.909), (-3.519, 1.222, 6.909), (-2.709, 2.501, 6.909), (-3.808, -0.2871, 6.909), (-6.334, -6.562, 17.01), (-6.334, 6.122, 17.01), (6.369, 6.122, 17.01), (6.369, -6.562, 17.01), (-6.334, 6.122, 63.35), (6.369, 6.122, 63.35), (-1.754, 6.122, 20.5), (-1.346, 6.122, 19.85), (-0.6966, 6.122, 19.44), (1.38, 6.122, 22.55), (0.7498, 6.122, 22.98), (0.02662, 6.122, 23.11), (-1.346, 6.122, 22.55), (-6.334, 6.122, 28.69), (-0.7151, 6.122, 22.98), (-1.883, 6.122, 21.26), (-1.754, 6.122, 21.94), (-1.791, 6.122, 21.78), (1.788, 6.122, 21.94), (1.918, 6.122, 21.2), (1.788, 6.122, 20.46), (1.343, 6.122, 19.85), (0.8982, 6.122, 19.55), (0.7313, 6.122, 19.44), (-0.5297, 6.122, 19.42), (-0.01047, 6.122, 19.31), (6.369, -6.562, 63.35), (-6.334, -6.562, 63.35), (-1.883, -6.562, 21.26), (-6.334, -6.562, 46.03), (-1.754, -6.562, 21.94), (-0.7151, -6.562, 22.98), (-1.346, -6.562, 22.55), (1.38, -6.562, 22.55), (0.7498, -6.562, 22.98), (-1.754, -6.562, 20.5), (1.918, -6.562, 21.2), (1.788, -6.562, 21.94), (0.02662, -6.562, 23.11), (1.788, -6.562, 20.46), (1.343, -6.562, 19.85), (0.7313, -6.562, 19.44), (-0.01047, -6.562, 19.31), (-0.6966, -6.562, 19.44), (-1.346, -6.562, 19.85)], [], [(15, 10, 13, 14), (5, 9, 11, 12), (31, 25, 24, 30), (12, 11, 20, 18), (7, 8, 1, 6), (17, 16, 15, 14), (28, 31, 30, 29), (16, 26, 25, 31, 28, 27, 21, 20, 11, 9, 4, 3, 8, 7, 10, 15), (22, 27, 28, 29), (3, 4, 0, 2), (20, 21, 19, 18), (12, 18, 19, 22, 29, 30, 24, 23, 17, 14, 13, 6, 1, 2, 0, 5), (26, 16, 17, 23), (1, 8, 3, 2), (21, 27, 22, 19), (4, 9, 5, 0), (25, 26, 23, 24), (10, 7, 6, 13), (33, 35, 34, 32), (35, 39, 38, 34), (39, 37, 36, 38), (37, 33, 32, 36), (32, 34, 38, 36), (37, 39, 35, 33), (51, 52, 62, 145), (115, 43, 44, 42, 106, 105, 116), (59, 107, 82, 50, 87, 67, 66, 53, 54, 60, 52, 51, 55, 49, 46, 44, 40, 57, 58, 45, 41, 47, 48, 56), (40, 44, 43), (73, 131, 114, 74), (52, 60, 61, 62), (119, 57, 40, 105, 117), (54, 53, 66), (128, 127, 126, 129, 137, 138), (70, 54, 66, 67, 68), (139, 128, 138, 140, 141, 142, 143), (90, 91, 92, 94, 61, 60, 54, 70, 71), (79, 78, 95, 93), (64, 65, 95, 78, 84, 96), (135, 142, 141, 134), (123, 125, 124, 122), (89, 112, 88, 72), (98, 86, 84, 78, 79, 81, 76, 75, 69, 87, 50, 82, 80, 77, 83, 85, 102, 99), (69, 75, 71, 70, 68), (100, 77, 80, 108, 109), (113, 89, 72, 73, 74), (114, 44, 46, 113, 74), (40, 43, 115), (40, 115, 116), (40, 116, 105), (98, 99, 97, 63, 65, 64, 96), (120, 121, 119, 117, 118), (106, 42, 131, 73, 72, 88, 132, 135, 134, 133, 136, 130, 125, 123, 120, 118), (100, 109, 56, 48, 104, 97, 99, 102, 101), (106, 118, 117, 105), (90, 71, 75, 76), (124, 126, 127, 147, 58, 57, 119, 121, 122), (80, 82, 107, 108), (47, 41, 148, 103), (110, 145, 62, 61, 94, 63, 97, 104, 103, 148, 146, 147, 127, 128, 139, 111), (142, 135, 132, 144, 143), (120, 123, 122, 121), (107, 59, 56, 109, 108), (69, 68, 67, 87), (137, 129, 130, 136), (88, 112, 144, 132), (141, 140, 133, 134), (147, 146, 45, 58), (65, 63, 94, 92, 93, 95), (41, 45, 146, 148), (81, 79, 93, 92, 91), (129, 126, 124, 125, 130), (48, 47, 103, 104), (55, 51, 145, 110), (133, 140, 138, 137, 136), (83, 77, 100, 101), (44, 114, 131, 42), (85, 83, 101, 102), (84, 86, 98, 96), (111, 49, 55, 110), (91, 90, 76, 81), (49, 111, 139, 143, 144, 112, 89, 113, 46), (166, 164, 155, 156, 157, 173, 174, 172, 171, 151, 150, 162), (149, 178, 176, 153, 162, 150), (154, 175, 152, 151), (182, 186, 185, 188, 189, 190, 191, 192, 193, 184, 177, 179, 178, 149, 152), (180, 187, 183, 182, 152, 175, 176, 178, 179, 181), (176, 175, 154, 153), (193, 192, 157, 156), (163, 161, 165, 166, 162, 153, 154, 151, 171, 170, 169, 168, 167, 158, 159, 160), (151, 152, 149, 150), (187, 160, 159, 183), (182, 183, 159, 158), (180, 163, 160, 187), (179, 177, 164, 166, 165), (170, 171, 172, 190, 189), (174, 173, 157, 192, 191), (169, 170, 189, 188), (177, 184, 155, 164), (182, 158, 167, 186), (156, 155, 184, 193), (180, 181, 161, 163), (174, 191, 190, 172), (167, 168, 185, 186), (169, 188, 185, 168), (181, 179, 165, 161)])
me_base.polygons.foreach_set('material_index', [1, 1, 1, 1, 1, 1, 1, 1, 1, 1, 1, 1, 1, 1, 1, 1, 1, 1, 0, 0, 0, 0, 0, 0, 1, 1, 1, 1, 1, 1, 1, 1, 1, 1, 1, 1, 1, 1, 1, 1, 1, 1, 1, 1, 1, 1, 1, 1, 1, 1, 1, 1, 1, 1, 1, 1, 1, 1, 1, 1, 1, 1, 1, 1, 1, 1, 1, 1, 1, 1, 1, 1, 1, 1, 1, 1, 1, 1, 1, 1, 1, 0, 0, 0, 0, 0, 0, 0, 0, 0, 0, 0, 0, 0, 0, 0, 0, 0, 0, 0, 0, 0, 0, 0, 0])
me_base.materials.append(mat_orange)
me_base.materials.append(mat_gray)
me_base.use_remesh_preserve_volume = False
me_base.use_remesh_preserve_attributes = False
me_base.use_mirror_vertex_groups = False
me_base.update()
me_upperarm = bpy.data.meshes.new('UpperArm')
me_upperarm.from_pydata([(3.401, 4.293, 2.239), (3.401, 4.293, -6.687), (3.401, -0.6527, -2.108), (3.401, -0.6056, -2.124), (3.401, -4.374, 6.002), (3.401, -4.374, -6.687), (3.401, -1.783, -0.07605), (3.401, -1.807, -0.3425), (3.401, 1.443, -1.708), (3.401, 0.0302, -2.241), (3.413, 0.08907, -2.241), (3.401, 0.666, -2.141), (3.401, 0.8073, -2.108), (3.401, 1.796, -1.158), (3.413, 1.855, -1.059), (3.401, 1.867, -1.025), (3.401, 1.985, -0.3758), (6.439, 4.293, -6.687), (6.439, 4.293, 6.002), (3.401, 4.293, 6.002), (-6.242, 4.281, -6.687), (6.404, -41.88, -6.687), (-6.278, -41.86, -6.687), (-3.252, -35.31, -6.687), (-3.252, -33.21, -6.687), (3.849, -33.22, -6.687), (3.978, -41.88, -6.687), (3.978, -33.21, -6.687), (-3.252, -41.88, -6.687), (3.413, -2.289, -6.687), (-3.829, -2.278, -6.687), (-3.817, 4.281, -6.687), (-3.699, -4.385, -6.687), (-3.829, -4.374, -6.687), (3.401, -1.265, 1.023), (3.401, -0.6527, 1.423), (3.401, -0.5114, 1.456), (3.401, -1.807, -0.3758), (3.401, -1.712, -0.942), (3.401, -1.689, -1.075), (3.401, 1.867, 0.2403), (6.427, -1.795, -0.176), (3.401, -1.689, 0.3403), (3.401, -1.689, 0.3902), (6.439, -1.689, 0.3902), (6.439, -1.265, 1.023), (3.401, -1.289, 0.973), (6.427, 1.855, -1.059), (6.427, -1.347, -1.558), (6.439, -1.689, -1.075), (6.427, -7.4, 6.002), (6.439, -16.05, 6.002), (6.427, -1.701, -0.9087), (6.427, -1.818, -0.3425), (6.439, -1.265, -1.708), (6.439, -0.6527, -2.108), (6.427, 1.761, -1.208), (6.439, 1.443, -1.708), (6.427, 0.04197, -2.241), (6.427, 0.6307, -2.158), (6.439, 1.985, -0.3758), (6.427, 1.949, -0.5257), (6.427, 1.855, 0.3736), (6.439, 1.443, 0.9897), (6.439, 0.8309, 1.423), (6.439, 0.9722, 1.339), (6.439, 0.1008, 1.556), (6.439, 0.2657, 1.523), (6.439, -0.6527, 1.423), (6.427, -0.4761, 1.456), (3.401, 1.985, -0.3258), (3.413, 1.855, 0.3736), (3.401, 1.82, 0.4069), (3.401, 1.443, 0.9897), (3.401, 1.09, 1.256), (3.401, 1.043, 1.273), (3.401, 0.9486, 1.356), (3.401, 0.8309, 1.423), (3.401, 0.407, 1.489), (3.401, 0.3599, 1.506), (3.401, 0.2186, 1.539), (-6.278, -41.86, 6.002), (-3.252, -41.88, 6.002), (-6.278, -30.18, 6.002), (6.404, -41.88, 6.002), (3.978, -41.88, 6.002), (3.978, -33.45, 6.002), (3.978, -33.21, 6.002), (3.849, -33.22, 6.002), (-3.252, -33.21, 6.002), (-6.242, 4.281, 6.002), (-3.817, 4.281, 6.002), (-3.829, -4.374, 6.002), (-3.829, -4.374, -4.372), (3.401, -1.712, -0.8087), (3.401, -1.265, -1.708), (6.427, 0.7956, -2.108), (-6.254, -1.265, 1.023), (-6.242, 0.7956, -2.108), (-6.242, 0.04197, -2.241), (-6.242, -0.4761, -2.158), (-6.242, -1.088, -1.825), (-6.254, -0.6527, -2.108), (-6.254, -1.265, -1.708), (-6.254, -1.571, -1.242), (-6.254, -1.689, -1.075), (-6.254, -1.689, 0.3902), (-6.254, -1.783, -0.5257), (-6.242, -1.818, -0.3425), (-6.254, -0.6527, 1.423), (-6.242, 0.6543, 1.456), (-6.254, 0.1008, 1.556), (-3.829, -1.783, -0.4924), (-3.817, -1.818, -0.3425), (-3.817, 1.832, -1.092), (-3.817, 1.855, -1.059), (-3.817, 1.455, -1.708), (-3.829, 0.5483, 1.489), (-3.817, 0.5836, 1.473), (-3.817, 4.281, -2.657), (-3.817, 1.855, 0.3736), (-3.817, 0.7249, 1.439), (-3.829, 1.467, 0.9564), (-3.817, 1.455, 0.9897), (-3.817, 0.8427, 1.423), (-3.829, 1.584, -1.475), (-3.817, 1.526, -1.575), (-3.817, 1.973, -0.3924), (-3.829, 1.891, -0.8254), (-3.817, 1.879, -0.9253), (-3.829, 1.985, -0.3758), (-3.817, 1.949, -0.2093), (-3.829, 1.938, -0.0927), (-3.817, 1.855, 0.3403), (-3.817, 0.08907, 1.556), (-3.829, -1.736, 0.1071), (-3.817, -0.17, 1.506), (-3.817, -0.1935, 1.506), (-3.817, -1.253, -1.708), (-3.817, -1.536, -1.308), (-3.817, -1.771, -0.5923), (-3.829, -1.689, -1.075), (-3.817, -1.512, -1.325), (-3.829, -1.43, 0.7566), (-3.829, -1.689, 0.3902), (-3.817, 0.04197, -2.241), (-3.817, -1.253, 1.023), (-3.829, 0.006649, -2.241), (-3.817, -0.4055, -2.174), (-3.829, -1.124, -1.791), (-3.817, -1.041, -1.858), (-3.829, -0.6763, -2.091), (-3.817, 0.772, -2.124), (-3.829, -1.736, 0.1404), (-3.817, -1.418, 0.7899), (-3.829, 1.42, -1.725), (-3.817, 0.7956, -2.108), (-3.817, -0.641, -2.108), (-3.829, -1.76, -0.6256), (-6.242, -1.724, 0.207), (-6.254, 0.9722, -2.008), (-6.254, 1.443, -1.708), (-6.254, 1.537, -1.541), (-6.242, 1.855, -1.059), (-6.254, 1.985, -0.3758), (-6.242, 1.949, -0.176), (-6.242, 1.855, 0.3736), (-6.254, 1.443, 0.9897), (-6.254, 0.8309, 1.423), (-6.254, -0.08755, 1.523), (-3.817, -0.641, 1.423), (-3.817, -0.7352, 1.373), (-3.829, 1.702, 0.59), (-3.817, 1.761, 0.5068), (-6.242, -1.371, 0.8565), (3.401, 0.1008, 1.556), (3.401, -0.3466, 1.489), (3.401, -0.3937, 1.473), (-3.252, -36.32, 1.023), (-3.252, -37.68, 1.556), (-3.252, -37.24, 1.489), (-3.252, -37.07, 1.456), (-3.252, -37.19, 1.473), (-3.252, -35.89, -1.075), (-3.252, -35.78, -0.3758), (-3.252, -35.87, -0.942), (-3.252, -41.88, 2.239), (-3.252, -39.45, 0.2403), (-3.252, -39.57, -0.3758), (-3.252, -36.93, -2.108), (-3.252, -36.98, -2.124), (-3.252, -37.61, -2.241), (-3.252, -37.68, -2.241), (-3.252, -38.25, -2.141), (-3.252, -38.39, -2.108), (-3.252, -39.03, -1.708), (-3.252, -39.29, -1.292), (-3.252, -39.38, -1.175), (-3.252, -39.38, -1.158), (-3.252, -39.45, -1.059), (-3.252, -39.45, -1.025), (3.978, -41.88, -4.272), (3.978, -41.88, -2.657), (-3.252, -35.8, -0.07605), (-3.252, -35.78, -0.3425), (-3.252, -35.8, -0.2093), (-6.278, -35.79, -0.176), (-3.252, -35.89, 0.3403), (-3.252, -35.89, 0.3902), (-6.278, -35.91, 0.3902), (-3.252, -35.97, 0.5068), (-6.289, -35.99, 0.5401), (-3.252, -36.04, 0.6067), (-6.278, -36.33, 1.023), (-3.252, -36.3, 0.973), (-6.278, -39.44, -1.059), (-6.278, -39.04, -1.708), (-6.289, -38.89, -1.791), (-6.278, -35.91, -1.075), (-6.278, -36.94, -2.108), (-6.278, -36.33, -1.708), (-6.278, -38.21, -2.158), (-6.278, -37.63, -2.241), (-6.278, -38.38, -2.108), (-6.278, -35.88, -0.9087), (-6.289, -39.57, -0.3758), (-6.278, -39.44, 0.3736), (-6.278, -39.04, 0.9897), (-6.289, -38.56, 1.339), (-6.278, -38.43, 1.423), (-6.289, -37.85, 1.523), (-6.289, -37.68, 1.556), (-6.278, -37.11, 1.456), (-6.278, -36.94, 1.423), (-3.252, -39.57, -0.3258), (-3.252, -39.45, 0.3736), (-3.252, -39.03, 0.9897), (-3.252, -38.67, 1.256), (-3.252, -38.63, 1.273), (-3.252, -38.53, 1.356), (-3.252, -38.41, 1.423), (-3.252, -37.99, 1.489), (-3.252, -37.94, 1.506), (-3.252, -37.8, 1.539), (3.978, -33.21, -4.372), (3.978, -33.21, 2.239), (-6.278, -35.77, -0.3425), (-3.252, -35.87, -0.8087), (-3.252, -36.25, -1.591), (-3.252, -36.32, -1.708), (-3.252, -36.72, -1.974), (-3.252, -36.84, -2.041), (-6.289, -36.79, -2.024), (6.404, -36.32, 1.023), (3.966, -36.85, 1.373), (3.978, -39.05, 0.9564), (3.978, -39.29, 0.59), (3.978, -39.17, -1.475), (3.966, -39.11, -1.575), (3.966, -39.04, -1.708), (3.978, -35.82, -0.5923), (3.978, -35.8, -0.4924), (3.978, -37.57, 1.539), (3.978, -37.68, 1.556), (3.978, -37.43, 1.506), (3.966, -37.39, 1.506), (3.966, -36.94, 1.423), (3.978, -35.82, -0.6256), (3.966, -36.33, -1.708), (3.978, -35.89, 0.3902), (3.978, -35.89, -1.075), (3.966, -36.94, -2.108), (3.966, -37.18, -2.174), (3.966, -36.24, 0.8898), (3.966, -36.33, 1.023), (3.978, -38.39, -2.108), (3.966, -38.36, -2.124), (3.978, -39.0, -1.725), (3.978, -35.85, 0.1404), (3.978, -35.87, 0.2403), (3.978, -36.18, 0.7899), (3.978, -35.85, 0.1071), (3.966, -35.77, -0.3425), (3.966, -37.63, -2.241), (3.966, -37.6, -2.241), (3.978, -36.91, -2.091), (6.404, -35.8, -0.5257), (6.404, -35.78, -0.3425), (6.404, -35.87, 0.207), (6.404, -35.89, -1.075), (6.404, -38.39, -2.108), (6.392, -37.11, -2.158), (6.404, -36.32, -1.708), (6.404, -35.89, 0.3902), (6.404, -36.93, -2.108), (6.392, -37.63, -2.241), (6.404, -39.03, -1.708), (6.404, -39.45, -1.059), (6.392, -39.46, -0.892), (6.404, -39.57, -0.3758), (6.392, -39.53, -0.176), (6.404, -39.45, 0.3736), (6.404, -39.33, 0.5401), (6.404, -39.03, 0.9897), (6.404, -38.41, 1.423), (6.392, -38.24, 1.456), (6.404, -37.68, 1.556), (6.404, -37.5, 1.523), (6.404, -36.93, 1.423), (3.966, -38.19, 2.239), (3.978, -38.13, 1.489), (3.966, -39.44, 0.3736), (3.978, -39.36, 0.5068), (3.978, -39.45, 0.3403), (3.978, -39.52, -0.0927), (3.978, -39.54, -0.2093), (3.978, -39.57, -0.3758), (3.966, -39.44, -1.059), (3.978, -39.57, -0.3924), (3.978, -39.47, -0.8254), (3.978, -39.45, -0.9253), (3.978, -39.43, -1.092), (3.966, -39.04, 0.9897), (3.966, -38.43, 1.423), (3.966, -38.31, 1.439), (3.966, -38.17, 1.473), (6.404, -36.22, 0.8565), (-6.278, -39.34, -1.208), (-3.252, -36.93, 1.423)], [], [(23, 24, 89, 82, 186, 237, 238, 239, 240, 241, 242, 243, 179, 180, 182, 181, 328, 178, 214, 212, 208, 207, 203, 205, 204, 183, 248), (13, 8, 57, 56, 47, 14), (187, 234, 225, 226), (10, 11, 12, 8, 13), (29, 2, 3, 9, 10, 13, 14, 15, 16, 70, 40, 0, 1), (1, 0, 19, 18, 17), (295, 290, 296, 21, 17, 56, 57, 96, 59, 58, 55, 54, 48, 49, 52, 53, 41, 44, 45, 68, 69, 66, 67, 64, 65, 63, 62, 60, 61, 18, 50, 51, 84, 300, 301, 302, 303, 304, 305, 306, 307, 308, 253, 326, 293, 288, 287, 286, 289, 292, 294, 291), (22, 28, 186, 82, 81), (84, 85, 202, 201, 26, 21), (293, 326, 280, 269), (196, 195, 216, 327), (276, 290, 295, 283), (169, 111, 134, 136), (45, 46, 34), (209, 206, 203, 207), (3, 55, 58, 9), (291, 294, 271, 272), (40, 71, 0), (71, 72, 0), (86, 85, 84, 51, 50, 18, 19, 4, 92, 91, 90, 83, 81, 82, 89, 88, 87), (33, 93, 32), (106, 174, 143, 144), (284, 295, 291, 272), (63, 65, 74, 73), (53, 37, 7), (38, 37, 94), (38, 49, 39), (29, 5, 4, 19, 0, 72, 73, 74, 75, 76, 77, 78, 79, 80, 175, 176, 177, 36, 35, 34, 46, 43, 42, 6, 7, 39, 95, 2), (142, 138, 103, 104), (33, 32, 5, 29, 1, 17, 21, 26, 27, 25, 24, 23, 28, 22, 20, 31, 30), (83, 90, 165, 166, 167, 168, 110, 111, 169, 109, 97, 174, 106, 159, 108, 107, 105, 104, 103, 101, 102, 100, 99, 98, 161, 162, 20, 22, 217, 223, 221, 222, 219, 252, 220, 218, 224, 246, 206, 209, 211, 213, 233, 81), (147, 99, 100, 148), (269, 279, 288, 293), (211, 209, 208, 210), (116, 114, 125), (116, 125, 126), (115, 127, 128), (115, 128, 129), (115, 130, 127), (130, 120, 131), (131, 120, 132), (132, 120, 133), (212, 214, 213, 211, 210), (68, 35, 36, 177, 69), (155, 156, 30, 31, 119, 120, 130, 115, 114, 116), (33, 30, 156, 152, 145, 147, 148, 157, 151, 150, 149, 138, 142, 139, 141, 158, 140, 112, 113, 135, 153, 144, 143, 154, 146, 171, 170, 137, 136, 134, 117, 118, 121, 124, 123, 122, 119, 91, 92, 93), (107, 112, 140), (95, 54, 55, 2), (107, 140, 158), (191, 190, 219, 222), (104, 139, 142), (101, 149, 150), (102, 151, 157), (39, 7, 37, 38), (99, 147, 145), (144, 153, 159, 106), (76, 65, 64, 77), (98, 160, 161), (163, 164, 165, 90, 20, 162), (233, 328, 181, 182, 232), (246, 224, 247, 184), (169, 136, 137), (109, 170, 171), (274, 253, 308, 254), (152, 98, 99, 145), (56, 17, 18, 61, 47), (289, 286, 267, 270), (119, 31, 20, 90, 91), (42, 6, 43), (119, 122, 172), (119, 172, 120), (173, 120, 172), (166, 133, 120), (218, 183, 185, 224), (164, 127, 130), (265, 266, 308, 307), (225, 188, 200, 215), (166, 165, 164, 130, 131, 132, 133), (255, 303, 302, 256), (117, 110, 118), (168, 167, 123, 124), (167, 122, 123), (111, 110, 117, 134), (225, 215, 327, 216, 217, 22, 81, 233, 232, 231, 230, 229, 228, 227, 226), (64, 67, 78, 77), (171, 146, 97, 109), (307, 306, 263, 262, 264), (12, 96, 57, 8), (161, 155, 116), (159, 153, 135), (239, 228, 229, 240), (174, 154, 143), (146, 154, 174, 97), (163, 115, 129, 128, 127, 164), (312, 302, 301, 311), (229, 230, 241, 240), (62, 63, 73, 72), (60, 16, 15, 47, 61), (249, 220, 252, 250), (305, 304, 323, 324, 325), (69, 177, 176), (230, 231, 179, 243, 242), (193, 194, 195, 196, 197, 198, 199, 200, 188, 234, 187, 235, 236, 237, 186, 28, 23, 248, 249, 250, 251, 189, 190, 191, 192), (67, 79, 78), (65, 76, 75), (74, 65, 75), (150, 151, 102, 101), (71, 62, 72), (40, 62, 71), (60, 70, 16), (53, 7, 6, 41), (47, 15, 14), (59, 11, 10, 58), (58, 10, 9), (2, 55, 3), (42, 43, 44), (206, 205, 203), (253, 273, 280, 326), (208, 209, 207), (297, 296, 259, 258, 257, 321), (213, 214, 178), (38, 94, 52, 49), (68, 45, 34, 35), (248, 183, 218, 220, 249), (318, 299, 298, 320, 319), (88, 89, 24, 25, 244, 245), (244, 25, 27), (87, 88, 245), (246, 204, 205, 206), (224, 185, 247), (53, 52, 94, 37), (246, 184, 204), (185, 184, 247), (251, 219, 189), (39, 49, 48, 54, 95), (281, 282, 287, 288), (96, 12, 11, 59), (141, 139, 104, 105), (257, 258, 259), (45, 44, 43, 46), (227, 228, 237, 236), (286, 261, 260), (261, 286, 287), (282, 261, 287), (286, 260, 267), (105, 107, 158, 141), (155, 161, 160, 98, 152, 156), (135, 113, 108, 159), (268, 292, 289, 270), (149, 101, 103, 138), (198, 327, 215, 199), (285, 294, 292, 268), (294, 285, 271), (100, 102, 157, 148), (183, 204, 184, 185), (295, 284, 283), (290, 276, 275), (297, 298, 299, 300, 84, 21, 296), (113, 112, 107, 108), (137, 170, 109, 169), (307, 264, 265), (308, 266, 254), (6, 42, 43), (44, 41, 6, 42), (321, 201, 202, 255, 256, 311, 316, 317), (312, 311, 256), (302, 312, 256), (301, 313, 311), (313, 314, 311), (314, 315, 311), (315, 316, 311), (309, 255, 202, 85, 86, 87, 245, 244, 27, 26, 201, 321, 259, 277, 275, 276, 283, 284, 272, 271, 285, 268, 270, 267, 260, 261, 282, 281, 278, 279, 269, 280, 273, 274, 254, 266, 265, 264, 262, 263, 310), (317, 316, 318), (317, 318, 319), (317, 319, 320), (231, 232, 180, 179), (299, 318, 316), (321, 317, 297), (259, 321, 257), (122, 167, 166, 120, 173, 172), (300, 299, 316, 315, 314, 313, 301), (322, 255, 309), (323, 322, 309, 325, 324), (310, 305, 325), (310, 325, 309), (110, 168, 124, 121, 118), (304, 303, 322, 323), (303, 255, 322), (306, 305, 310, 263), (223, 194, 193, 221), (233, 213, 178, 328), (296, 290, 275, 277), (296, 277, 259), (288, 278, 281), (278, 288, 279), (274, 273, 253), (298, 297, 317, 320), (252, 219, 251, 250), (67, 66, 175, 80, 79), (232, 182, 180), (66, 69, 176, 175), (230, 242, 241), (228, 239, 238), (237, 228, 238), (226, 227, 236, 235), (187, 226, 235), (225, 234, 188), (40, 70, 60, 62), (210, 208, 212), (215, 200, 199), (197, 327, 198), (327, 197, 196), (4, 5, 32, 93, 92), (163, 162, 161, 116, 126, 125, 114, 115), (195, 194, 223, 217, 216), (221, 193, 192, 222), (222, 192, 191), (189, 219, 190)])
me_upperarm.materials.append(mat_orange)
me_upperarm.use_remesh_preserve_volume = False
me_upperarm.use_remesh_preserve_attributes = False
me_upperarm.use_mirror_vertex_groups = False
me_upperarm.update()
me_sholder = bpy.data.meshes.new('Sholder')
me_sholder.from_pydata([(3.651, -18.26, 72.59), (-0.2226, -18.26, 76.37), (4.916, -18.26, 72.54), (3.638, -18.26, 72.54), (3.638, -18.26, 72.54), (1.287, -18.26, 76.08), (3.381, -18.26, 71.12), (-1.629, -18.26, 76.1), (-2.824, -18.26, 75.27), (2.565, -18.26, 69.88), (-5.239, -18.26, 72.54), (-0.1263, -18.26, 68.75), (-1.629, -18.26, 69.0), (-3.974, -18.26, 72.51), (-3.685, -18.26, 71.08), (1.351, -18.26, 69.0), (-3.685, -18.26, 74.01), (3.381, -18.26, 73.99), (2.565, -18.26, 75.27), (-3.967, -18.26, 72.54), (-2.856, -18.26, 69.83), (-2.856, -2.209, 69.83), (-1.629, -2.209, 69.0), (-3.974, -2.209, 72.51), (-3.974, -14.46, 72.53), (-3.974, -14.46, 72.51), (-3.954, -18.25, 72.45), (-3.832, -18.12, 71.82), (-3.71, -17.71, 71.19), (-5.239, -17.71, 71.19), (-3.685, -17.53, 71.08), (-3.486, -17.09, 70.78), (4.916, -17.09, 70.78), (4.916, -17.71, 71.19), (3.394, -17.71, 71.19), (-5.239, -17.09, 70.78), (-5.239, -16.34, 70.65), (-5.239, -17.09, 74.33), (-5.239, -14.59, 71.84), (-5.239, -15.0, 71.22), (-5.239, -17.69, 73.92), (-5.239, -15.6, 70.78), (-5.239, -18.12, 73.29), (-5.239, -16.39, 74.46), (-5.239, -14.45, 72.58), (-5.239, -15.63, 74.32), (-5.239, -14.59, 73.28), (-5.239, -15.0, 73.92), (-5.239, -18.12, 71.82), (4.916, -16.34, 70.65), (3.156, -17.09, 70.78), (-3.402, -16.34, 70.65), (-3.486, -15.6, 70.78), (-3.576, -12.18, 70.91), (-3.685, -15.2, 71.08), (-3.685, -11.95, 71.08), (-3.71, -15.0, 71.22), (-3.685, -2.209, 71.08), (-3.839, -14.59, 71.84), (-3.961, -14.45, 72.58), (-3.685, -2.209, 74.01), (-3.826, -14.59, 73.28), (-3.685, -15.14, 74.01), (-3.704, -15.0, 73.92), (-3.466, -17.09, 74.33), (-3.376, -16.39, 74.46), (-3.473, -15.63, 74.32), (-1.629, -2.209, 76.1), (-2.824, -2.209, 75.27), (3.516, -18.12, 73.29), (4.916, -18.12, 73.29), (-3.826, -18.12, 73.29), (-3.704, -17.69, 73.92), (-3.685, -17.55, 74.01), (1.351, -2.209, 69.0), (2.565, -2.209, 69.88), (3.072, -16.34, 70.65), (3.381, -17.6, 71.12), (3.509, -18.12, 71.82), (3.651, -18.25, 72.59), (3.638, -18.25, 72.64), (3.394, -17.69, 73.92), (4.916, -17.69, 73.92), (3.381, -17.57, 73.99), (4.916, -17.09, 74.33), (3.162, -17.09, 74.33), (3.079, -16.39, 74.46), (4.916, -16.39, 74.46), (3.169, -15.63, 74.32), (4.916, -15.63, 74.32), (3.381, -15.12, 73.99), (3.381, -2.209, 73.99), (3.651, -2.209, 72.59), (3.394, -15.0, 73.92), (4.916, -15.0, 73.92), (4.916, -18.12, 71.82), (4.916, -15.6, 70.78), (4.916, -14.45, 72.58), (4.916, -14.59, 71.84), (4.916, -15.0, 71.22), (4.916, -14.59, 73.28), (3.516, -14.59, 73.28), (3.651, -14.46, 72.59), (3.381, -2.209, 71.12), (3.644, -14.45, 72.58), (3.509, -14.59, 71.84), (3.394, -15.0, 71.22), (3.381, -15.13, 71.12), (3.156, -15.6, 70.78), (-0.1263, -2.209, 68.75), (1.287, -2.209, 76.08), (2.565, -2.209, 75.27), (-0.2226, -2.209, 76.37), (-3.608, -8.85, 70.97), (-3.633, -5.555, 71.0), (6.285, -6.586, 78.84), (6.285, -6.586, 66.29), (-6.404, 6.109, 66.29), (6.285, 6.103, 66.29), (6.285, 6.103, 78.84), (-6.404, 6.103, 78.84), (-6.404, -6.586, 78.84), (-6.404, -6.586, 66.29)], [], [(25, 58, 38, 44, 59, 24), (19, 71, 42, 10, 48, 27, 26, 13, 14, 20, 12, 11, 15, 9, 6, 4, 0, 17, 18, 5, 1, 7, 8, 16), (0, 4, 3), (79, 3, 4, 2, 70, 69, 80), (22, 21, 57, 23, 60, 68, 67, 112, 110, 111, 91, 92, 103, 75, 74, 109), (83, 17, 0, 69, 81), (14, 13, 26), (30, 14, 26, 27, 28), (56, 58, 25, 23, 57, 55, 54), (57, 21, 20, 14, 30, 31, 51, 52, 54, 55, 113, 53, 114), (8, 7, 67, 68), (39, 38, 58, 56), (99, 106, 105, 98), (42, 40, 37, 43, 45, 47, 46, 44, 38, 39, 41, 36, 35, 29, 48, 10), (33, 95, 78, 34), (45, 66, 62, 63, 47), (57, 114, 113, 55), (29, 35, 31, 30, 28), (88, 90, 91, 111, 18, 17, 83, 85, 86), (64, 37, 40, 72, 73), (77, 50, 32, 33, 34), (78, 4, 6, 77, 34), (0, 3, 79), (0, 79, 80), (0, 80, 69), (61, 63, 62, 60, 23, 25, 24, 59), (84, 85, 83, 81, 82), (87, 89, 88, 86), (11, 12, 22, 109), (84, 87, 86, 85), (29, 28, 27, 48), (12, 20, 21, 22), (51, 31, 35, 36), (47, 63, 61, 46), (40, 42, 71, 72), (98, 97, 100, 94, 89, 87, 84, 82, 70, 2, 95, 33, 32, 49, 96, 99), (106, 99, 96, 108, 107), (7, 1, 112, 67), (50, 76, 49, 32), (101, 93, 94, 100), (49, 76, 108, 96), (105, 104, 97, 98), (1, 5, 110, 112), (41, 39, 56, 54, 52), (93, 90, 88, 89, 94), (108, 76, 50, 77, 6, 9, 75, 103, 107), (111, 110, 5, 18), (71, 19, 16, 73, 72), (109, 74, 15, 11), (92, 91, 90, 93, 101, 102), (70, 82, 81, 69), (53, 113, 114), (43, 37, 64, 65), (4, 78, 95, 2), (103, 92, 102, 104, 105, 106, 107), (45, 43, 65, 66), (44, 46, 61, 59), (9, 15, 74, 75), (52, 51, 36, 41), (97, 104, 102, 101, 100), (64, 73, 16, 8, 68, 60, 62, 66, 65), (122, 116, 115, 121), (121, 115, 119, 120), (117, 120, 119, 118), (122, 121, 120, 117), (116, 118, 119, 115), (117, 118, 116, 122)])
me_sholder.polygons.foreach_set('material_index', [1, 1, 1, 1, 1, 1, 1, 1, 1, 1, 1, 1, 1, 1, 1, 1, 1, 1, 1, 1, 1, 1, 1, 1, 1, 1, 1, 1, 1, 1, 1, 1, 1, 1, 1, 1, 1, 1, 1, 1, 1, 1, 1, 1, 1, 1, 1, 1, 1, 1, 1, 1, 1, 1, 1, 1, 1, 1, 1, 1, 1, 0, 0, 0, 0, 0, 0])
me_sholder.materials.append(mat_orange)
me_sholder.materials.append(mat_gray)
me_sholder.use_remesh_preserve_volume = False
me_sholder.use_remesh_preserve_attributes = False
me_sholder.use_mirror_vertex_groups = False
me_sholder.update()

# ---- objects
ob_hand = bpy.data.objects.new('Hand', me_hand)
ob_base = bpy.data.objects.new('Base', me_base)
ob_upperarm = bpy.data.objects.new('UpperArm', me_upperarm)
ob_sholder = bpy.data.objects.new('Sholder', me_sholder)

# ---- transforms, parenting, visibility, modifiers, constraints
ob_hand.location = (0.0, 0.0, 0.0)
ob_hand.rotation_euler = (2.384e-07, -4.93e-32, -4.93e-32)
ob_hand.scale = (0.03333, 0.03333, 0.03333)
ob_hand.lineart.crease_threshold = 0.0
ob_base.location = (0.0, 0.0, 0.0)
ob_base.rotation_euler = (2.384e-07, -4.93e-32, -4.93e-32)
ob_base.scale = (0.03333, 0.03333, 0.03333)
ob_base.lineart.crease_threshold = 0.0
ob_upperarm.location = (0.0, 0.0, 0.0)
ob_upperarm.rotation_euler = (2.384e-07, -4.93e-32, -4.93e-32)
ob_upperarm.scale = (0.03333, 0.03333, 0.03333)
ob_upperarm.lineart.crease_threshold = 0.0
ob_sholder.location = (0.0, 0.0, 0.0)
ob_sholder.rotation_euler = (2.384e-07, -4.93e-32, -4.93e-32)
ob_sholder.scale = (0.03333, 0.03333, 0.03333)
ob_sholder.lineart.crease_threshold = 0.0

# ---- collection membership
col_collection_1.objects.link(ob_hand)
col_collection_1.objects.link(ob_base)
col_collection_1.objects.link(ob_upperarm)
col_collection_1.objects.link(ob_sholder)

# ---- scene / render settings (as saved in the file)
scene.frame_start = 1; scene.frame_end = 250; scene.frame_set(1)
scene.render.engine = 'BLENDER_EEVEE_NEXT'
scene.render.resolution_percentage = 50
scene.render.dither_intensity = 0.0
scene.cycles.use_denoising = False
scene.cycles.samples = 128
scene.cycles.sampling_pattern = 'TABULATED_SOBOL'
scene.cycles.light_sampling_threshold = 0.0
scene.cycles.use_adaptive_sampling = False
scene.cycles.use_light_tree = False
scene.cycles.blur_glossy = 0.0
scene.cycles.sample_clamp_indirect = 0.0
scene.view_settings.view_transform = 'Standard'
bpy.context.view_layer.update()

# ---- added for rendering (the .blend has no active camera and no usable light): camera, sun
cam_auto = bpy.data.cameras.new('AutoCamera')
cam_auto.lens = 50.0
cam_auto.sensor_width = 36.0
cam_auto.clip_end = 1000.0
ob_auto_camera = bpy.data.objects.new('AutoCamera', cam_auto)
scene.collection.objects.link(ob_auto_camera)
ob_auto_camera.location = (3.57294, -4.95601, 4.06088)
ob_auto_camera.rotation_euler = (1.09748, -7.21219e-08, 0.694738)
scene.camera = ob_auto_camera
light_auto_sun = bpy.data.lights.new('AutoSun', 'SUN')
light_auto_sun.energy = 3.0
light_auto_sun.angle = 0.0523599
ob_auto_sun = bpy.data.objects.new('AutoSun', light_auto_sun)
scene.collection.objects.link(ob_auto_sun)
ob_auto_sun.rotation_euler = (0.872665, 0.174533, 0.523599)
bpy.context.view_layer.update()
